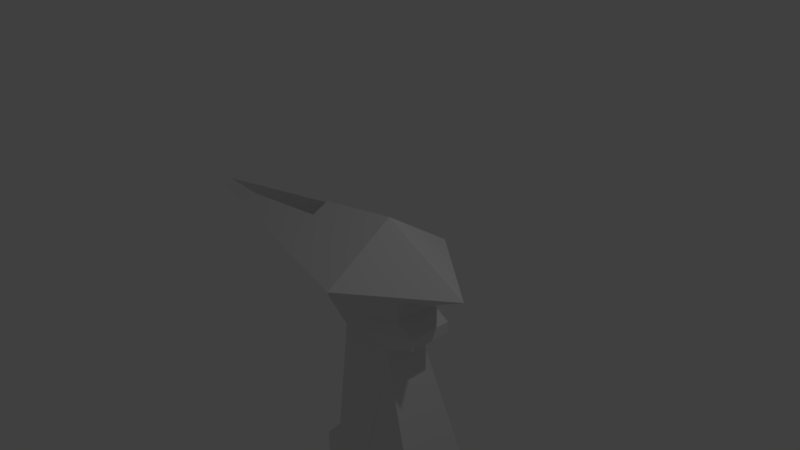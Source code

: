 # Source: pistol.blend  (saved by Blender 2.78.0; exported with 4.5.12 LTS)
import bpy
from mathutils import Matrix  # noqa: F401  (used for matrix-valued properties, if any)

bpy.ops.wm.read_factory_settings(use_empty=True)
scene = bpy.context.scene
scene.name = 'Scene'

# ---- collections
col_collection_1 = bpy.data.collections.new('Collection 1'); scene.collection.children.link(col_collection_1)

# ---- world
world_world = bpy.data.worlds.new('World'); scene.world = world_world
world_world.color = (0.05088, 0.05088, 0.05088)
world_world.use_sun_shadow = False
world_world.sun_shadow_jitter_overblur = 0.0
world_world.cycles.sampling_method = 'MANUAL'

# ---- cameras
cam_camera = bpy.data.cameras.new('Camera')
cam_camera.clip_end = 100.0
cam_camera.lens = 35.0
cam_camera.sensor_width = 32.0
cam_camera.sensor_height = 18.0
cam_camera.ortho_scale = 7.314
cam_camera.dof.focus_distance = 0.0
cam_camera.dof.aperture_fstop = 128.0

# ---- lights
light_lamp = bpy.data.lights.new('Lamp', 'POINT')
light_lamp.transmission_factor = 0.0
light_lamp.cutoff_distance = 30.0
light_lamp.energy = 100.0
light_lamp.shadow_buffer_clip_start = 1.001
light_lamp.shadow_soft_size = 0.1
light_lamp.shadow_maximum_resolution = 0.006
light_lamp.use_absolute_resolution = True

# ---- meshes
me_cone = bpy.data.meshes.new('Cone')
me_cone.from_pydata([(-1.0, -0.00105, -0.3855), (0.0, -1.001, -0.3855), (-0.07845, -0.00105, 3.307), (1.426e-08, -0.7138, 0.8232), (-0.7078, -0.00105, 0.8722), (-0.4974, -0.5036, -0.3855), (-0.2122, -0.4895, 0.8686), (-0.4423, -0.00105, 1.868), (0.0, 0.0009266, -1.659), (0.0, 0.7138, 0.497), (-0.4974, 0.5036, -0.3855), (-0.2396, 0.4895, 0.4981), (-0.2383, 0.0, 0.4981), (0.0, 0.0, 0.4981), (-0.166, 0.0, 1.592), (-0.3093, 0.3135, -0.8672), (0.0, 0.6228, -0.8672), (0.0, 0.3118, -1.263), (9.743e-10, 0.7475, 0.497), (-0.4974, 0.7475, -0.3855), (-0.2396, 0.7475, 0.4981), (-0.3093, 0.7475, -0.8672), (3.608e-09, 0.7475, -0.8672), (-0.3093, 0.9678, -1.125), (-1.305e-09, 0.9678, -1.125), (-0.3093, 1.222, -1.125), (6.034e-09, 1.222, -1.125), (5.808e-08, 1.497, -0.6781), (-0.3093, 1.684, -0.6781), (8.009e-08, 1.684, -0.6781), (-0.4824, 4.22, -1.278), (3.83e-07, 4.22, -1.278), (-0.4824, 4.62, -1.288), (4.51e-07, 4.62, -1.288), (-0.4824, 4.861, 0.3899), (5.313e-07, 4.861, 0.3899), (-0.4824, 4.308, 0.3899), (5.153e-07, 4.308, 0.3899), (-0.4824, 3.849, 0.124), (4.533e-07, 3.849, 0.124), (-0.3093, 1.49, 0.124), (3.817e-07, 1.49, 0.124), (-0.3093, 1.065, 0.4977), (3.476e-07, 1.065, 0.4977), (4.911e-07, 4.74, -0.4492), (-0.4824, 4.74, -0.4492), (-0.5339, 1.024, -0.522), (-0.3093, 1.497, -0.6781), (-0.4824, 4.216, -0.4492), (-0.4824, 3.849, -0.4492), (3.863e-07, 1.645, 0.124), (-0.3179, 1.645, 0.124)], [], [(1, 5, 0, 8), (3, 13, 12, 6), (1, 3, 6, 5), (4, 0, 5, 6), (4, 6, 2, 7), (14, 2, 6, 12), (9, 11, 12, 13), (4, 11, 10, 0), (16, 17, 8, 15), (0, 10, 15, 8), (11, 9, 18, 20), (15, 10, 19, 21), (10, 11, 20, 19), (16, 15, 21, 22), (22, 21, 23, 24), (24, 23, 25, 26), (26, 25, 47, 27), (27, 47, 28, 29), (29, 28, 30, 31), (31, 30, 32, 33), (44, 45, 34, 35), (35, 34, 36, 37), (37, 36, 38, 39), (50, 51, 40, 41), (41, 40, 42, 43), (18, 43, 42, 20), (33, 32, 45, 44), (46, 19, 20, 42), (19, 46, 23, 21), (47, 46, 42, 40), (25, 23, 46, 47), (48, 45, 32, 30), (45, 48, 36, 34), (38, 36, 48, 49), (28, 49, 48, 30), (39, 38, 51, 50), (38, 49, 28, 51), (51, 28, 47, 40), (7, 2, 11, 4), (2, 14, 12, 11)])
me_cone.use_remesh_preserve_volume = False
me_cone.use_remesh_preserve_attributes = False
me_cone.use_mirror_vertex_groups = False
me_cone.update()

# ---- objects
ob_lamp = bpy.data.objects.new('Lamp', light_lamp)
ob_camera = bpy.data.objects.new('Camera', cam_camera)
ob_cone = bpy.data.objects.new('Cone', me_cone)

# ---- transforms, parenting, visibility, modifiers, constraints
ob_lamp.location = (4.076, 1.005, 5.904)
ob_lamp.rotation_euler = (0.6503, 0.05522, 1.866)
ob_lamp.lock_rotations_4d = False
ob_lamp.empty_display_type = 'ARROWS'
ob_lamp.color = (0.0, 0.0, 0.0, 0.0)
ob_lamp.lineart.crease_threshold = 0.0
ob_camera.location = (7.481, -6.508, 5.344)
ob_camera.rotation_euler = (1.109, 0.0, 0.8149)
ob_camera.lock_rotations_4d = False
ob_camera.empty_display_type = 'ARROWS'
ob_camera.color = (0.0, 0.0, 0.0, 0.0)
ob_camera.display_type = 'WIRE'
ob_camera.lineart.crease_threshold = 0.0
ob_cone.location = (0.0, 0.0, 0.0)
ob_cone.rotation_euler = (-1.571, 4.371e-08, 1.571)
ob_cone.scale = (1.0, 0.6617, 1.0)
ob_cone.lineart.crease_threshold = 0.0
_m = ob_cone.modifiers.new('Mirror', 'MIRROR')

# ---- collection membership
col_collection_1.objects.link(ob_lamp)
col_collection_1.objects.link(ob_camera)
col_collection_1.objects.link(ob_cone)

# ---- scene / render settings (as saved in the file)
scene.camera = ob_camera
scene.frame_start = 1; scene.frame_end = 250; scene.frame_set(1)
scene.render.engine = 'BLENDER_EEVEE_NEXT'
scene.render.resolution_percentage = 50
scene.render.dither_intensity = 0.0
scene.cycles.use_denoising = False
scene.cycles.samples = 128
scene.cycles.sampling_pattern = 'TABULATED_SOBOL'
scene.cycles.light_sampling_threshold = 0.0
scene.cycles.use_adaptive_sampling = False
scene.cycles.use_light_tree = False
scene.cycles.blur_glossy = 0.0
scene.cycles.sample_clamp_indirect = 0.0
scene.view_settings.view_transform = 'Standard'
bpy.context.view_layer.update()
